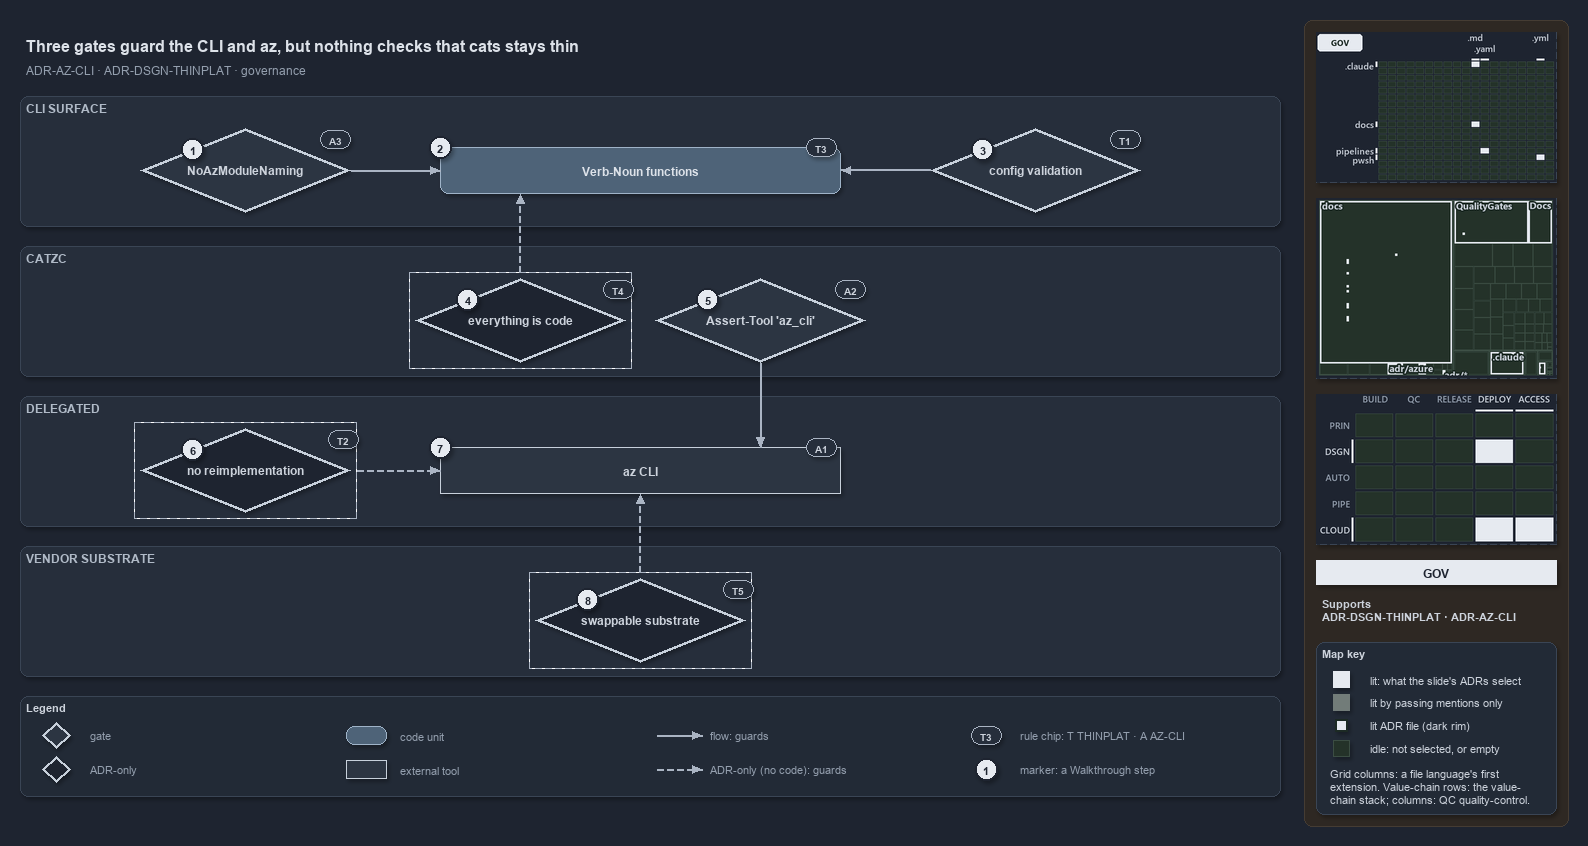

The diagram above was exported from draw.io. Its source (the exported page's mxGraphModel, read from the mxfile embedded in the PNG):
<mxGraphModel dx="1024" dy="768" grid="0" gridSize="10" guides="1" tooltips="1" connect="1" arrows="1" fold="1" page="1" pageScale="1" pageWidth="1572" pageHeight="800" background="#1E2430" math="0" shadow="1">
  <root>
    <mxCell id="0" />
    <mxCell id="1" parent="0" />
    <mxCell id="sidebar-bg" value="" style="rounded=1;arcSize=2;html=1;fillColor=#2E2823;strokeColor=#453C33;shadow=0;" vertex="1" parent="1">
      <mxGeometry x="1304" y="4" width="264" height="806" as="geometry" />
    </mxCell>
    <mxCell id="title" value="Three gates guard the CLI and az, but nothing checks that cats stays thin" style="text;html=1;align=left;verticalAlign=middle;fontSize=16;fontStyle=1;fontColor=#DDE2E9;" vertex="1" parent="1">
      <mxGeometry x="20" y="14" width="1260" height="30" as="geometry" />
    </mxCell>
    <mxCell id="subtitle" value="ADR-AZ-CLI &amp;#183; ADR-DSGN-THINPLAT &amp;#183; governance" style="text;html=1;align=left;verticalAlign=middle;fontSize=12;fontColor=#949FAE;" vertex="1" parent="1">
      <mxGeometry x="20" y="44" width="1240" height="20" as="geometry" />
    </mxCell>
    <mxCell id="band-cli" value="CLI SURFACE" style="rounded=1;html=1;arcSize=3;fillColor=#262E3B;strokeColor=#3A4555;verticalAlign=top;align=left;spacingLeft=8;fontStyle=1;fontSize=12;fontColor=#B0BAC7;" vertex="1" parent="1">
      <mxGeometry x="20" y="80" width="1260" height="130" as="geometry" />
    </mxCell>
    <mxCell id="band-catzc" value="CATZC" style="rounded=1;html=1;arcSize=3;fillColor=#262E3B;strokeColor=#3A4555;verticalAlign=top;align=left;spacingLeft=8;fontStyle=1;fontSize=12;fontColor=#B0BAC7;" vertex="1" parent="1">
      <mxGeometry x="20" y="230" width="1260" height="130" as="geometry" />
    </mxCell>
    <mxCell id="band-delegated" value="DELEGATED" style="rounded=1;html=1;arcSize=3;fillColor=#262E3B;strokeColor=#3A4555;verticalAlign=top;align=left;spacingLeft=8;fontStyle=1;fontSize=12;fontColor=#B0BAC7;" vertex="1" parent="1">
      <mxGeometry x="20" y="380" width="1260" height="130" as="geometry" />
    </mxCell>
    <mxCell id="band-vendor" value="VENDOR SUBSTRATE" style="rounded=1;html=1;arcSize=3;fillColor=#262E3B;strokeColor=#3A4555;verticalAlign=top;align=left;spacingLeft=8;fontStyle=1;fontSize=12;fontColor=#B0BAC7;" vertex="1" parent="1">
      <mxGeometry x="20" y="530" width="1260" height="130" as="geometry" />
    </mxCell>
    <mxCell id="g-noaz" value="&lt;b&gt;NoAzModuleNaming&lt;/b&gt;" style="rhombus;whiteSpace=wrap;html=1;fillColor=#2C3542;strokeColor=#C7D0DB;strokeWidth=3;fontSize=12;fontColor=#CDD3DC;" vertex="1" parent="1">
      <mxGeometry x="140" y="112" width="210" height="84" as="geometry" />
    </mxCell>
    <mxCell id="m-functions" value="&lt;b&gt;Verb-Noun functions&lt;/b&gt;" style="rounded=1;whiteSpace=wrap;html=1;arcSize=20;fillColor=#4E6378;strokeColor=#9FB3C8;fontColor=#DDE2E9;fontSize=12;" vertex="1" parent="1">
      <mxGeometry x="440" y="131" width="400" height="46" as="geometry" />
    </mxCell>
    <mxCell id="g-config" value="&lt;b&gt;config validation&lt;/b&gt;" style="rhombus;whiteSpace=wrap;html=1;fillColor=#2C3542;strokeColor=#C7D0DB;strokeWidth=3;fontSize=12;fontColor=#CDD3DC;" vertex="1" parent="1">
      <mxGeometry x="930" y="112" width="210" height="84" as="geometry" />
    </mxCell>
    <mxCell id="a-eac-frame" value="" style="rounded=0;html=1;fillColor=none;strokeColor=#AAB4C3;dashed=1;" vertex="1" parent="1">
      <mxGeometry x="409" y="256" width="222" height="96" as="geometry" />
    </mxCell>
    <mxCell id="a-eac" value="&lt;b&gt;everything is code&lt;/b&gt;" style="rhombus;whiteSpace=wrap;html=1;fillColor=#1E2430;strokeColor=#C7D0DB;strokeWidth=3;dashed=1;fontSize=12;fontColor=#CDD3DC;" vertex="1" parent="1">
      <mxGeometry x="415" y="262" width="210" height="84" as="geometry" />
    </mxCell>
    <mxCell id="g-asserttool" value="&lt;b&gt;Assert-Tool 'az_cli'&lt;/b&gt;" style="rhombus;whiteSpace=wrap;html=1;fillColor=#2C3542;strokeColor=#C7D0DB;strokeWidth=3;fontSize=12;fontColor=#CDD3DC;" vertex="1" parent="1">
      <mxGeometry x="655" y="262" width="210" height="84" as="geometry" />
    </mxCell>
    <mxCell id="a-noreimpl-frame" value="" style="rounded=0;html=1;fillColor=none;strokeColor=#AAB4C3;dashed=1;" vertex="1" parent="1">
      <mxGeometry x="134" y="406" width="222" height="96" as="geometry" />
    </mxCell>
    <mxCell id="a-noreimpl" value="&lt;b&gt;no reimplementation&lt;/b&gt;" style="rhombus;whiteSpace=wrap;html=1;fillColor=#1E2430;strokeColor=#C7D0DB;strokeWidth=3;dashed=1;fontSize=12;fontColor=#CDD3DC;" vertex="1" parent="1">
      <mxGeometry x="140" y="412" width="210" height="84" as="geometry" />
    </mxCell>
    <mxCell id="x-az" value="&lt;b&gt;az CLI&lt;/b&gt;" style="rounded=0;whiteSpace=wrap;html=1;fillColor=#2C3542;strokeColor=#C7D0DB;fontSize=12;fontColor=#CDD3DC;" vertex="1" parent="1">
      <mxGeometry x="440" y="431" width="400" height="46" as="geometry" />
    </mxCell>
    <mxCell id="a-swap-frame" value="" style="rounded=0;html=1;fillColor=none;strokeColor=#AAB4C3;dashed=1;" vertex="1" parent="1">
      <mxGeometry x="529" y="556" width="222" height="96" as="geometry" />
    </mxCell>
    <mxCell id="a-swap" value="&lt;b&gt;swappable substrate&lt;/b&gt;" style="rhombus;whiteSpace=wrap;html=1;fillColor=#1E2430;strokeColor=#C7D0DB;strokeWidth=3;dashed=1;fontSize=12;fontColor=#CDD3DC;" vertex="1" parent="1">
      <mxGeometry x="535" y="562" width="210" height="84" as="geometry" />
    </mxCell>
    <mxCell id="p-edge-noaz-functions-a" value="" style="text;html=1;strokeColor=none;fillColor=none;" vertex="1" parent="1">
      <mxGeometry x="350" y="154.0" width="1" height="1" as="geometry" />
    </mxCell>
    <mxCell id="p-edge-noaz-functions-b" value="" style="text;html=1;strokeColor=none;fillColor=none;" vertex="1" parent="1">
      <mxGeometry x="440" y="154.0" width="1" height="1" as="geometry" />
    </mxCell>
    <mxCell id="edge-noaz-functions" value="" style="edgeStyle=orthogonalEdgeStyle;rounded=1;html=1;fontSize=10;endArrow=block;strokeColor=#AAB4C3;fontColor=#CDD3DC;shadow=0;" edge="1" parent="1" source="p-edge-noaz-functions-a" target="p-edge-noaz-functions-b">
      <mxGeometry relative="1" as="geometry" />
    </mxCell>
    <mxCell id="p-edge-config-functions-a" value="" style="text;html=1;strokeColor=none;fillColor=none;" vertex="1" parent="1">
      <mxGeometry x="930" y="154.0" width="1" height="1" as="geometry" />
    </mxCell>
    <mxCell id="p-edge-config-functions-b" value="" style="text;html=1;strokeColor=none;fillColor=none;" vertex="1" parent="1">
      <mxGeometry x="840" y="154.0" width="1" height="1" as="geometry" />
    </mxCell>
    <mxCell id="edge-config-functions" value="" style="edgeStyle=orthogonalEdgeStyle;rounded=1;html=1;fontSize=10;endArrow=block;strokeColor=#AAB4C3;fontColor=#CDD3DC;shadow=0;" edge="1" parent="1" source="p-edge-config-functions-a" target="p-edge-config-functions-b">
      <mxGeometry relative="1" as="geometry" />
    </mxCell>
    <mxCell id="p-edge-eac-functions-a" value="" style="text;html=1;strokeColor=none;fillColor=none;" vertex="1" parent="1">
      <mxGeometry x="520.0" y="256" width="1" height="1" as="geometry" />
    </mxCell>
    <mxCell id="p-edge-eac-functions-b" value="" style="text;html=1;strokeColor=none;fillColor=none;" vertex="1" parent="1">
      <mxGeometry x="520.0" y="177" width="1" height="1" as="geometry" />
    </mxCell>
    <mxCell id="edge-eac-functions" value="" style="edgeStyle=orthogonalEdgeStyle;rounded=1;html=1;fontSize=10;endArrow=block;strokeColor=#AAB4C3;dashed=1;fontColor=#CDD3DC;shadow=0;" edge="1" parent="1" source="p-edge-eac-functions-a" target="p-edge-eac-functions-b">
      <mxGeometry relative="1" as="geometry" />
    </mxCell>
    <mxCell id="p-edge-asserttool-az-a" value="" style="text;html=1;strokeColor=none;fillColor=none;" vertex="1" parent="1">
      <mxGeometry x="760.0" y="346" width="1" height="1" as="geometry" />
    </mxCell>
    <mxCell id="p-edge-asserttool-az-b" value="" style="text;html=1;strokeColor=none;fillColor=none;" vertex="1" parent="1">
      <mxGeometry x="760.0" y="431" width="1" height="1" as="geometry" />
    </mxCell>
    <mxCell id="edge-asserttool-az" value="" style="edgeStyle=orthogonalEdgeStyle;rounded=1;html=1;fontSize=10;endArrow=block;strokeColor=#AAB4C3;fontColor=#CDD3DC;shadow=0;" edge="1" parent="1" source="p-edge-asserttool-az-a" target="p-edge-asserttool-az-b">
      <mxGeometry relative="1" as="geometry" />
    </mxCell>
    <mxCell id="p-edge-noreimpl-az-a" value="" style="text;html=1;strokeColor=none;fillColor=none;" vertex="1" parent="1">
      <mxGeometry x="356" y="454.0" width="1" height="1" as="geometry" />
    </mxCell>
    <mxCell id="p-edge-noreimpl-az-b" value="" style="text;html=1;strokeColor=none;fillColor=none;" vertex="1" parent="1">
      <mxGeometry x="440" y="454.0" width="1" height="1" as="geometry" />
    </mxCell>
    <mxCell id="edge-noreimpl-az" value="" style="edgeStyle=orthogonalEdgeStyle;rounded=1;html=1;fontSize=10;endArrow=block;strokeColor=#AAB4C3;dashed=1;fontColor=#CDD3DC;shadow=0;" edge="1" parent="1" source="p-edge-noreimpl-az-a" target="p-edge-noreimpl-az-b">
      <mxGeometry relative="1" as="geometry" />
    </mxCell>
    <mxCell id="p-edge-swap-az-a" value="" style="text;html=1;strokeColor=none;fillColor=none;" vertex="1" parent="1">
      <mxGeometry x="640.0" y="556" width="1" height="1" as="geometry" />
    </mxCell>
    <mxCell id="p-edge-swap-az-b" value="" style="text;html=1;strokeColor=none;fillColor=none;" vertex="1" parent="1">
      <mxGeometry x="640.0" y="477" width="1" height="1" as="geometry" />
    </mxCell>
    <mxCell id="edge-swap-az" value="" style="edgeStyle=orthogonalEdgeStyle;rounded=1;html=1;fontSize=10;endArrow=block;strokeColor=#AAB4C3;dashed=1;fontColor=#CDD3DC;shadow=0;" edge="1" parent="1" source="p-edge-swap-az-a" target="p-edge-swap-az-b">
      <mxGeometry relative="1" as="geometry" />
    </mxCell>
    <mxCell id="mark-1" value="1" style="ellipse;html=1;fillColor=#E6EAF0;strokeColor=#1E2430;strokeWidth=2;fontColor=#1E2430;fontStyle=1;fontSize=11;" vertex="1" parent="1">
      <mxGeometry x="181.5" y="122.0" width="22" height="22" as="geometry" />
    </mxCell>
    <mxCell id="mark-2" value="2" style="ellipse;html=1;fillColor=#E6EAF0;strokeColor=#1E2430;strokeWidth=2;fontColor=#1E2430;fontStyle=1;fontSize=11;" vertex="1" parent="1">
      <mxGeometry x="429" y="120" width="22" height="22" as="geometry" />
    </mxCell>
    <mxCell id="mark-3" value="3" style="ellipse;html=1;fillColor=#E6EAF0;strokeColor=#1E2430;strokeWidth=2;fontColor=#1E2430;fontStyle=1;fontSize=11;" vertex="1" parent="1">
      <mxGeometry x="971.5" y="122.0" width="22" height="22" as="geometry" />
    </mxCell>
    <mxCell id="mark-4" value="4" style="ellipse;html=1;fillColor=#E6EAF0;strokeColor=#1E2430;strokeWidth=2;fontColor=#1E2430;fontStyle=1;fontSize=11;" vertex="1" parent="1">
      <mxGeometry x="456.5" y="272.0" width="22" height="22" as="geometry" />
    </mxCell>
    <mxCell id="mark-5" value="5" style="ellipse;html=1;fillColor=#E6EAF0;strokeColor=#1E2430;strokeWidth=2;fontColor=#1E2430;fontStyle=1;fontSize=11;" vertex="1" parent="1">
      <mxGeometry x="696.5" y="272.0" width="22" height="22" as="geometry" />
    </mxCell>
    <mxCell id="mark-6" value="6" style="ellipse;html=1;fillColor=#E6EAF0;strokeColor=#1E2430;strokeWidth=2;fontColor=#1E2430;fontStyle=1;fontSize=11;" vertex="1" parent="1">
      <mxGeometry x="181.5" y="422.0" width="22" height="22" as="geometry" />
    </mxCell>
    <mxCell id="mark-7" value="7" style="ellipse;html=1;fillColor=#E6EAF0;strokeColor=#1E2430;strokeWidth=2;fontColor=#1E2430;fontStyle=1;fontSize=11;" vertex="1" parent="1">
      <mxGeometry x="429" y="420" width="22" height="22" as="geometry" />
    </mxCell>
    <mxCell id="mark-8" value="8" style="ellipse;html=1;fillColor=#E6EAF0;strokeColor=#1E2430;strokeWidth=2;fontColor=#1E2430;fontStyle=1;fontSize=11;" vertex="1" parent="1">
      <mxGeometry x="576.5" y="572.0" width="22" height="22" as="geometry" />
    </mxCell>
    <mxCell id="chip-noaz" value="A3" style="rounded=1;arcSize=50;whiteSpace=wrap;html=1;fillColor=#262E3B;strokeColor=#AAB4C3;fontColor=#CDD3DC;fontStyle=1;fontSize=10.5;" vertex="1" parent="1">
      <mxGeometry x="320" y="114" width="30" height="18" as="geometry" />
    </mxCell>
    <mxCell id="chip-functions" value="T3" style="rounded=1;arcSize=50;whiteSpace=wrap;html=1;fillColor=#262E3B;strokeColor=#AAB4C3;fontColor=#CDD3DC;fontStyle=1;fontSize=10.5;" vertex="1" parent="1">
      <mxGeometry x="806" y="122" width="30" height="18" as="geometry" />
    </mxCell>
    <mxCell id="chip-config" value="T1" style="rounded=1;arcSize=50;whiteSpace=wrap;html=1;fillColor=#262E3B;strokeColor=#AAB4C3;fontColor=#CDD3DC;fontStyle=1;fontSize=10.5;" vertex="1" parent="1">
      <mxGeometry x="1110" y="114" width="30" height="18" as="geometry" />
    </mxCell>
    <mxCell id="chip-eac" value="T4" style="rounded=1;arcSize=50;whiteSpace=wrap;html=1;fillColor=#262E3B;strokeColor=#AAB4C3;fontColor=#CDD3DC;fontStyle=1;fontSize=10.5;" vertex="1" parent="1">
      <mxGeometry x="603" y="264" width="30" height="18" as="geometry" />
    </mxCell>
    <mxCell id="chip-asserttool" value="A2" style="rounded=1;arcSize=50;whiteSpace=wrap;html=1;fillColor=#262E3B;strokeColor=#AAB4C3;fontColor=#CDD3DC;fontStyle=1;fontSize=10.5;" vertex="1" parent="1">
      <mxGeometry x="835" y="264" width="30" height="18" as="geometry" />
    </mxCell>
    <mxCell id="chip-noreimpl" value="T2" style="rounded=1;arcSize=50;whiteSpace=wrap;html=1;fillColor=#262E3B;strokeColor=#AAB4C3;fontColor=#CDD3DC;fontStyle=1;fontSize=10.5;" vertex="1" parent="1">
      <mxGeometry x="328" y="414" width="30" height="18" as="geometry" />
    </mxCell>
    <mxCell id="chip-az" value="A1" style="rounded=1;arcSize=50;whiteSpace=wrap;html=1;fillColor=#262E3B;strokeColor=#AAB4C3;fontColor=#CDD3DC;fontStyle=1;fontSize=10.5;" vertex="1" parent="1">
      <mxGeometry x="806" y="422" width="30" height="18" as="geometry" />
    </mxCell>
    <mxCell id="chip-swap" value="T5" style="rounded=1;arcSize=50;whiteSpace=wrap;html=1;fillColor=#262E3B;strokeColor=#AAB4C3;fontColor=#CDD3DC;fontStyle=1;fontSize=10.5;" vertex="1" parent="1">
      <mxGeometry x="723" y="564" width="30" height="18" as="geometry" />
    </mxCell>
    <mxCell id="legend" value="&lt;b&gt;Legend&lt;/b&gt;" style="rounded=1;whiteSpace=wrap;html=1;arcSize=6;fillColor=#222A36;strokeColor=#3A4555;align=left;verticalAlign=top;spacing=8;fontSize=11;fontColor=#CDD3DC;" vertex="1" parent="1">
      <mxGeometry x="20" y="680" width="1260" height="100" as="geometry" />
    </mxCell>
    <mxCell id="legend-0" value="" style="rhombus;whiteSpace=wrap;html=1;fillColor=#2C3542;strokeColor=#C7D0DB;strokeWidth=3;fontSize=12;fontColor=#CDD3DC;" vertex="1" parent="1">
      <mxGeometry x="42" y="706" width="28" height="26" as="geometry" />
    </mxCell>
    <mxCell id="legend-0-text" value="gate" style="text;html=1;align=left;verticalAlign=middle;fontSize=11;fontColor=#949FAE;" vertex="1" parent="1">
      <mxGeometry x="84" y="709" width="250" height="20" as="geometry" />
    </mxCell>
    <mxCell id="legend-1" value="" style="rhombus;whiteSpace=wrap;html=1;fillColor=#1E2430;strokeColor=#C7D0DB;strokeWidth=3;dashed=1;fontSize=12;fontColor=#CDD3DC;" vertex="1" parent="1">
      <mxGeometry x="42" y="740" width="28" height="26" as="geometry" />
    </mxCell>
    <mxCell id="legend-1-text" value="ADR-only" style="text;html=1;align=left;verticalAlign=middle;fontSize=11;fontColor=#949FAE;" vertex="1" parent="1">
      <mxGeometry x="84" y="743" width="250" height="20" as="geometry" />
    </mxCell>
    <mxCell id="legend-2" value="" style="rounded=1;whiteSpace=wrap;html=1;arcSize=20;fillColor=#4E6378;strokeColor=#9FB3C8;fontColor=#DDE2E9;fontSize=12;" vertex="1" parent="1">
      <mxGeometry x="346" y="710" width="40" height="18" as="geometry" />
    </mxCell>
    <mxCell id="legend-2-text" value="code unit" style="text;html=1;align=left;verticalAlign=middle;fontSize=11;fontColor=#949FAE;" vertex="1" parent="1">
      <mxGeometry x="394" y="709" width="250" height="20" as="geometry" />
    </mxCell>
    <mxCell id="legend-3" value="" style="rounded=0;whiteSpace=wrap;html=1;fillColor=#2C3542;strokeColor=#C7D0DB;fontSize=12;fontColor=#CDD3DC;" vertex="1" parent="1">
      <mxGeometry x="346" y="744" width="40" height="18" as="geometry" />
    </mxCell>
    <mxCell id="legend-3-text" value="external tool" style="text;html=1;align=left;verticalAlign=middle;fontSize=11;fontColor=#949FAE;" vertex="1" parent="1">
      <mxGeometry x="394" y="743" width="250" height="20" as="geometry" />
    </mxCell>
    <mxCell id="legend-4-a" value="" style="text;html=1;strokeColor=none;fillColor=none;" vertex="1" parent="1">
      <mxGeometry x="656" y="719" width="1" height="1" as="geometry" />
    </mxCell>
    <mxCell id="legend-4-b" value="" style="text;html=1;strokeColor=none;fillColor=none;" vertex="1" parent="1">
      <mxGeometry x="702" y="719" width="1" height="1" as="geometry" />
    </mxCell>
    <mxCell id="legend-4" value="" style="edgeStyle=orthogonalEdgeStyle;rounded=1;html=1;fontSize=10;endArrow=block;strokeColor=#AAB4C3;fontColor=#CDD3DC;shadow=0;" edge="1" parent="1" source="legend-4-a" target="legend-4-b">
      <mxGeometry relative="1" as="geometry" />
    </mxCell>
    <mxCell id="legend-4-text" value="flow: guards" style="text;html=1;align=left;verticalAlign=middle;fontSize=11;fontColor=#949FAE;" vertex="1" parent="1">
      <mxGeometry x="704" y="709" width="250" height="20" as="geometry" />
    </mxCell>
    <mxCell id="legend-5-a" value="" style="text;html=1;strokeColor=none;fillColor=none;" vertex="1" parent="1">
      <mxGeometry x="656" y="753" width="1" height="1" as="geometry" />
    </mxCell>
    <mxCell id="legend-5-b" value="" style="text;html=1;strokeColor=none;fillColor=none;" vertex="1" parent="1">
      <mxGeometry x="702" y="753" width="1" height="1" as="geometry" />
    </mxCell>
    <mxCell id="legend-5" value="" style="edgeStyle=orthogonalEdgeStyle;rounded=1;html=1;fontSize=10;endArrow=block;strokeColor=#AAB4C3;dashed=1;fontColor=#CDD3DC;shadow=0;" edge="1" parent="1" source="legend-5-a" target="legend-5-b">
      <mxGeometry relative="1" as="geometry" />
    </mxCell>
    <mxCell id="legend-5-text" value="ADR-only (no code): guards" style="text;html=1;align=left;verticalAlign=middle;fontSize=11;fontColor=#949FAE;" vertex="1" parent="1">
      <mxGeometry x="704" y="743" width="250" height="20" as="geometry" />
    </mxCell>
    <mxCell id="legend-6" value="T3" style="rounded=1;arcSize=50;whiteSpace=wrap;html=1;fillColor=#262E3B;strokeColor=#AAB4C3;fontColor=#CDD3DC;fontStyle=1;fontSize=10.5;" vertex="1" parent="1">
      <mxGeometry x="971" y="710" width="30" height="18" as="geometry" />
    </mxCell>
    <mxCell id="legend-6-text" value="rule chip: T THINPLAT &amp;#183; A AZ-CLI" style="text;html=1;align=left;verticalAlign=middle;fontSize=11;fontColor=#949FAE;" vertex="1" parent="1">
      <mxGeometry x="1014" y="709" width="250" height="20" as="geometry" />
    </mxCell>
    <mxCell id="legend-7" value="1" style="ellipse;html=1;fillColor=#E6EAF0;strokeColor=#1E2430;strokeWidth=2;fontColor=#1E2430;fontStyle=1;fontSize=11;" vertex="1" parent="1">
      <mxGeometry x="975" y="742" width="22" height="22" as="geometry" />
    </mxCell>
    <mxCell id="legend-7-text" value="marker: a Walkthrough step" style="text;html=1;align=left;verticalAlign=middle;fontSize=11;fontColor=#949FAE;" vertex="1" parent="1">
      <mxGeometry x="1014" y="743" width="250" height="20" as="geometry" />
    </mxCell>
    <mxCell id="minimap-grid" value="" style="shape=image;html=1;imageAspect=0;aspect=fixed;verticalLabelPosition=bottom;strokeColor=#3A4555;dashed=1;fillColor=#222A36;image=data:image/png,(base64 omitted: 10200 chars);" vertex="1" parent="1">
      <mxGeometry x="1316" y="16" width="240" height="150" as="geometry" />
    </mxCell>
    <mxCell id="minimap-tree" value="" style="shape=image;html=1;imageAspect=0;aspect=fixed;verticalLabelPosition=bottom;strokeColor=#3A4555;dashed=1;fillColor=#222A36;image=data:image/png,(base64 omitted: 15028 chars);" vertex="1" parent="1">
      <mxGeometry x="1316" y="182" width="240" height="180" as="geometry" />
    </mxCell>
    <mxCell id="minimap-chain" value="" style="shape=image;html=1;imageAspect=0;aspect=fixed;verticalLabelPosition=bottom;strokeColor=#3A4555;dashed=1;fillColor=#222A36;image=data:image/png,(base64 omitted: 13616 chars);" vertex="1" parent="1">
      <mxGeometry x="1316" y="378" width="240" height="150" as="geometry" />
    </mxCell>
    <mxCell id="lens-badge" value="GOV" style="rounded=0;whiteSpace=wrap;html=1;align=center;verticalAlign=middle;fontSize=12;fontStyle=1;fontColor=#1E2430;fillColor=#E6EAF0;strokeColor=none;" vertex="1" parent="1">
      <mxGeometry x="1316" y="544" width="240" height="24" as="geometry" />
    </mxCell>
    <mxCell id="supports" value="&lt;b&gt;Supports&lt;/b&gt;&lt;br&gt;ADR-DSGN-THINPLAT &amp;#183; ADR-AZ-CLI" style="text;html=1;whiteSpace=wrap;align=left;verticalAlign=top;fontSize=11;fontColor=#CDD3DC;" vertex="1" parent="1">
      <mxGeometry x="1316" y="576" width="240" height="38" as="geometry" />
    </mxCell>
    <mxCell id="mapkey" value="&lt;b&gt;Map key&lt;/b&gt;" style="rounded=1;arcSize=6;whiteSpace=wrap;html=1;align=left;verticalAlign=top;fontSize=11;fontColor=#CDD3DC;fillColor=#222A36;strokeColor=#3A4555;spacingLeft=8;spacingTop=2;" vertex="1" parent="1">
      <mxGeometry x="1316" y="626" width="240" height="172" as="geometry" />
    </mxCell>
    <mxCell id="mapkey-lit" value="" style="rounded=0;html=1;fillColor=#E6EAF0;strokeColor=#E6EAF0;" vertex="1" parent="1">
      <mxGeometry x="1333.0" y="655.0" width="16" height="16" as="geometry" />
    </mxCell>
    <mxCell id="mapkey-lit-text" value="lit: what the slide's ADRs select" style="text;html=1;align=left;verticalAlign=middle;fontSize=11;fontColor=#CDD3DC;" vertex="1" parent="1">
      <mxGeometry x="1364" y="653" width="184" height="20" as="geometry" />
    </mxCell>
    <mxCell id="mapkey-touched" value="" style="rounded=0;html=1;fillColor=#727C79;strokeColor=#727C79;" vertex="1" parent="1">
      <mxGeometry x="1333.0" y="678.0" width="16" height="16" as="geometry" />
    </mxCell>
    <mxCell id="mapkey-touched-text" value="lit by passing mentions only" style="text;html=1;align=left;verticalAlign=middle;fontSize=11;fontColor=#CDD3DC;" vertex="1" parent="1">
      <mxGeometry x="1364" y="676" width="184" height="20" as="geometry" />
    </mxCell>
    <mxCell id="mapkey-adr" value="" style="rounded=0;html=1;fillColor=#E6EAF0;strokeColor=#1C2A24;strokeWidth=2;" vertex="1" parent="1">
      <mxGeometry x="1335.0" y="703.0" width="12" height="12" as="geometry" />
    </mxCell>
    <mxCell id="mapkey-adr-text" value="lit ADR file (dark rim)" style="text;html=1;align=left;verticalAlign=middle;fontSize=11;fontColor=#CDD3DC;" vertex="1" parent="1">
      <mxGeometry x="1364" y="699" width="184" height="20" as="geometry" />
    </mxCell>
    <mxCell id="mapkey-idle" value="" style="rounded=0;html=1;fillColor=#243229;strokeColor=#3B4D43;" vertex="1" parent="1">
      <mxGeometry x="1333.0" y="724.0" width="16" height="16" as="geometry" />
    </mxCell>
    <mxCell id="mapkey-idle-text" value="idle: not selected, or empty" style="text;html=1;align=left;verticalAlign=middle;fontSize=11;fontColor=#CDD3DC;" vertex="1" parent="1">
      <mxGeometry x="1364" y="722" width="184" height="20" as="geometry" />
    </mxCell>
    <mxCell id="mapkey-codes" value="Grid columns: a file language's first&lt;br&gt;extension. Value-chain rows: the value-&lt;br&gt;chain stack; columns: QC quality-control." style="text;html=1;align=left;verticalAlign=top;whiteSpace=wrap;fontSize=11;fontColor=#CDD3DC;" vertex="1" parent="1">
      <mxGeometry x="1324" y="746" width="224" height="46" as="geometry" />
    </mxCell>
  </root>
</mxGraphModel>